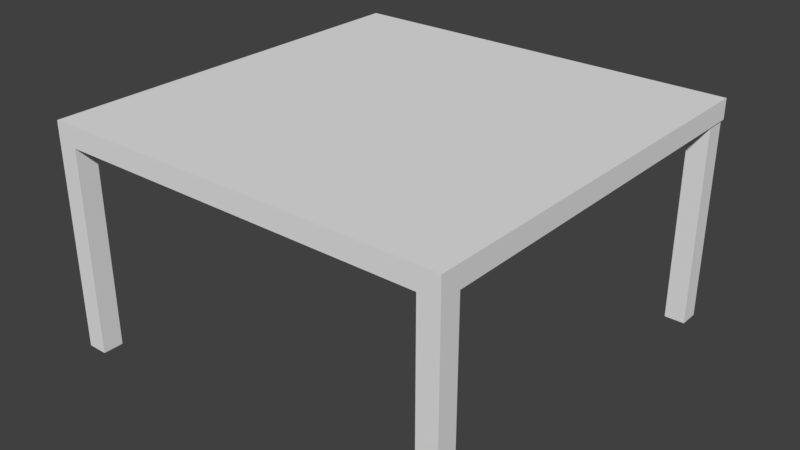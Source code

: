 # Source: table_rectangular_short.blend  (saved by Blender 2.78.0; exported with 4.5.12 LTS)
import bpy
from mathutils import Matrix  # noqa: F401  (used for matrix-valued properties, if any)

bpy.ops.wm.read_factory_settings(use_empty=True)
scene = bpy.context.scene
scene.name = 'Scene'

# ---- collections
col_collection_1 = bpy.data.collections.new('Collection 1'); scene.collection.children.link(col_collection_1)

# ---- materials (node trees are filled in below, after node groups)
mat_table_material = bpy.data.materials.new('table_material')
mat_table_material.alpha_threshold = 0.0
mat_table_material.use_transparent_shadow = False
mat_table_material.roughness = 0.5
mat_table_material.line_color = (0.0, 0.0, 0.0, 1.0)

# ---- material node trees

# ---- world
world_world = bpy.data.worlds.new('World'); scene.world = world_world
world_world.color = (0.05088, 0.05088, 0.05088)
world_world.use_sun_shadow = False
world_world.sun_shadow_jitter_overblur = 0.0
world_world.cycles.sampling_method = 'MANUAL'

# ---- meshes
me_cube_005 = bpy.data.meshes.new('Cube.005')
me_cube_005.from_pydata([(-1.0, -1.0, -1.0), (-1.0, -1.0, 1.0), (-1.0, 1.0, -1.0), (-1.0, 1.0, 1.0), (1.0, -1.0, -1.0), (1.0, -1.0, 1.0), (1.0, 1.0, -1.0), (1.0, 1.0, 1.0)], [], [(0, 1, 3, 2), (2, 3, 7, 6), (6, 7, 5, 4), (4, 5, 1, 0), (2, 6, 4, 0), (7, 3, 1, 5)])
me_cube_005.materials.append(mat_table_material)
me_cube_005.use_remesh_preserve_volume = False
me_cube_005.use_remesh_preserve_attributes = False
me_cube_005.use_mirror_vertex_groups = False
me_cube_005.update()
me_cube_004 = bpy.data.meshes.new('Cube.004')
me_cube_004.from_pydata([(-1.0, -1.0, -1.0), (-1.0, -1.0, 1.0), (-1.0, 1.0, -1.0), (-1.0, 1.0, 1.0), (1.0, -1.0, -1.0), (1.0, -1.0, 1.0), (1.0, 1.0, -1.0), (1.0, 1.0, 1.0)], [], [(0, 1, 3, 2), (2, 3, 7, 6), (6, 7, 5, 4), (4, 5, 1, 0), (2, 6, 4, 0), (7, 3, 1, 5)])
me_cube_004.materials.append(mat_table_material)
me_cube_004.use_remesh_preserve_volume = False
me_cube_004.use_remesh_preserve_attributes = False
me_cube_004.use_mirror_vertex_groups = False
me_cube_004.update()
me_cube_003 = bpy.data.meshes.new('Cube.003')
me_cube_003.from_pydata([(-1.0, -1.0, -1.0), (-1.0, -1.0, 1.0), (-1.0, 1.0, -1.0), (-1.0, 1.0, 1.0), (1.0, -1.0, -1.0), (1.0, -1.0, 1.0), (1.0, 1.0, -1.0), (1.0, 1.0, 1.0)], [], [(0, 1, 3, 2), (2, 3, 7, 6), (6, 7, 5, 4), (4, 5, 1, 0), (2, 6, 4, 0), (7, 3, 1, 5)])
me_cube_003.materials.append(mat_table_material)
me_cube_003.use_remesh_preserve_volume = False
me_cube_003.use_remesh_preserve_attributes = False
me_cube_003.use_mirror_vertex_groups = False
me_cube_003.update()
me_cube_002 = bpy.data.meshes.new('Cube.002')
me_cube_002.from_pydata([(-1.0, -1.0, -1.0), (-1.0, -1.0, 1.0), (-1.0, 1.0, -1.0), (-1.0, 1.0, 1.0), (1.0, -1.0, -1.0), (1.0, -1.0, 1.0), (1.0, 1.0, -1.0), (1.0, 1.0, 1.0)], [], [(0, 1, 3, 2), (2, 3, 7, 6), (6, 7, 5, 4), (4, 5, 1, 0), (2, 6, 4, 0), (7, 3, 1, 5)])
me_cube_002.materials.append(mat_table_material)
me_cube_002.use_remesh_preserve_volume = False
me_cube_002.use_remesh_preserve_attributes = False
me_cube_002.use_mirror_vertex_groups = False
me_cube_002.update()
me_cube_001 = bpy.data.meshes.new('Cube.001')
me_cube_001.from_pydata([(-1.0, -1.0, -1.0), (-1.0, -1.0, 1.0), (-1.0, 1.0, -1.0), (-1.0, 1.0, 1.0), (1.0, -1.0, -1.0), (1.0, -1.0, 1.0), (1.0, 1.0, -1.0), (1.0, 1.0, 1.0)], [], [(0, 1, 3, 2), (2, 3, 7, 6), (6, 7, 5, 4), (4, 5, 1, 0), (2, 6, 4, 0), (7, 3, 1, 5)])
me_cube_001.materials.append(mat_table_material)
me_cube_001.use_remesh_preserve_volume = False
me_cube_001.use_remesh_preserve_attributes = False
me_cube_001.use_mirror_vertex_groups = False
me_cube_001.update()

# ---- objects
ob_cube_004 = bpy.data.objects.new('Cube.004', me_cube_005)
ob_cube_003 = bpy.data.objects.new('Cube.003', me_cube_004)
ob_cube_002 = bpy.data.objects.new('Cube.002', me_cube_003)
ob_cube_001 = bpy.data.objects.new('Cube.001', me_cube_002)
ob_cube = bpy.data.objects.new('Cube', me_cube_001)

# ---- transforms, parenting, visibility, modifiers, constraints
ob_cube_004.location = (-1.9, -1.9, 1.0)
ob_cube_004.scale = (0.09973, 0.09973, 1.0)
ob_cube_004.lineart.crease_threshold = 0.0
ob_cube_003.location = (-1.898, 1.9, 1.0)
ob_cube_003.scale = (0.09973, 0.09973, 1.0)
ob_cube_003.lineart.crease_threshold = 0.0
ob_cube_002.location = (1.878, 1.9, 1.0)
ob_cube_002.scale = (0.09973, 0.09973, 1.0)
ob_cube_002.lineart.crease_threshold = 0.0
ob_cube_001.location = (1.9, -1.9, 1.0)
ob_cube_001.scale = (0.09973, 0.09973, 1.0)
ob_cube_001.lineart.crease_threshold = 0.0
ob_cube.location = (0.0, 0.0, 2.1)
ob_cube.scale = (2.0, 2.0, 0.1)
ob_cube.lineart.crease_threshold = 0.0

# ---- collection membership
col_collection_1.objects.link(ob_cube_004)
col_collection_1.objects.link(ob_cube_003)
col_collection_1.objects.link(ob_cube_002)
col_collection_1.objects.link(ob_cube_001)
col_collection_1.objects.link(ob_cube)

# ---- scene / render settings (as saved in the file)
scene.frame_start = 1; scene.frame_end = 250; scene.frame_set(1)
scene.render.engine = 'BLENDER_EEVEE_NEXT'
scene.render.resolution_percentage = 50
scene.render.dither_intensity = 0.0
scene.cycles.use_denoising = False
scene.cycles.samples = 128
scene.cycles.sampling_pattern = 'TABULATED_SOBOL'
scene.cycles.light_sampling_threshold = 0.0
scene.cycles.use_adaptive_sampling = False
scene.cycles.use_light_tree = False
scene.cycles.blur_glossy = 0.0
scene.cycles.sample_clamp_indirect = 0.0
scene.view_settings.view_transform = 'Standard'
bpy.context.view_layer.update()

# ---- added for rendering (the .blend has no active camera and no usable light): camera, sun
cam_auto = bpy.data.cameras.new('AutoCamera')
cam_auto.lens = 50.0
cam_auto.sensor_width = 36.0
cam_auto.clip_end = 1000.0
ob_auto_camera = bpy.data.objects.new('AutoCamera', cam_auto)
scene.collection.objects.link(ob_auto_camera)
ob_auto_camera.location = (5.61574, -6.73889, 5.59259)
ob_auto_camera.rotation_euler = (1.09748, -7.21219e-08, 0.694738)
scene.camera = ob_auto_camera
light_auto_sun = bpy.data.lights.new('AutoSun', 'SUN')
light_auto_sun.energy = 3.0
light_auto_sun.angle = 0.0523599
ob_auto_sun = bpy.data.objects.new('AutoSun', light_auto_sun)
scene.collection.objects.link(ob_auto_sun)
ob_auto_sun.rotation_euler = (0.872665, 0.174533, 0.523599)
bpy.context.view_layer.update()
